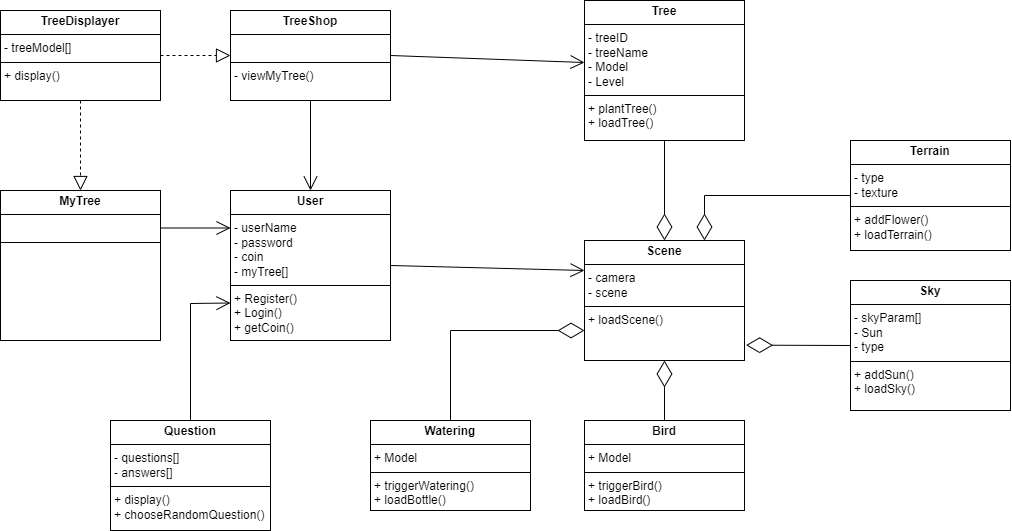

The diagram above was exported from draw.io. Its source (the exported page's mxGraphModel, read from the mxfile embedded in the PNG):
<mxGraphModel dx="2080" dy="929" grid="1" gridSize="10" guides="1" tooltips="1" connect="1" arrows="1" fold="1" page="1" pageScale="1" pageWidth="827" pageHeight="1169" math="0" shadow="0">
  <root>
    <mxCell id="0" />
    <mxCell id="1" parent="0" />
    <mxCell id="KS_QetbsoykJpGnihQxt-1" value="&lt;p style=&quot;margin:0px;margin-top:4px;text-align:center;&quot;&gt;&lt;b&gt;Tree&lt;/b&gt;&lt;/p&gt;&lt;hr size=&quot;1&quot; style=&quot;border-style:solid;&quot;&gt;&lt;p style=&quot;margin:0px;margin-left:4px;&quot;&gt;- treeID&lt;/p&gt;&lt;p style=&quot;margin:0px;margin-left:4px;&quot;&gt;- treeName&lt;/p&gt;&lt;p style=&quot;margin:0px;margin-left:4px;&quot;&gt;- Model&lt;/p&gt;&lt;p style=&quot;margin:0px;margin-left:4px;&quot;&gt;- Level&lt;/p&gt;&lt;hr size=&quot;1&quot; style=&quot;border-style:solid;&quot;&gt;&lt;p style=&quot;margin:0px;margin-left:4px;&quot;&gt;+ plantTree()&lt;/p&gt;&lt;p style=&quot;margin:0px;margin-left:4px;&quot;&gt;+ loadTree()&lt;/p&gt;&lt;p style=&quot;margin:0px;margin-left:4px;&quot;&gt;&lt;br&gt;&lt;/p&gt;&lt;p style=&quot;margin:0px;margin-left:4px;&quot;&gt;&lt;br&gt;&lt;/p&gt;" style="verticalAlign=top;align=left;overflow=fill;html=1;whiteSpace=wrap;" vertex="1" parent="1">
      <mxGeometry x="414" y="130" width="160" height="140" as="geometry" />
    </mxCell>
    <mxCell id="KS_QetbsoykJpGnihQxt-2" value="&lt;p style=&quot;margin:0px;margin-top:4px;text-align:center;&quot;&gt;&lt;b&gt;User&lt;/b&gt;&lt;/p&gt;&lt;hr size=&quot;1&quot; style=&quot;border-style:solid;&quot;&gt;&lt;p style=&quot;margin:0px;margin-left:4px;&quot;&gt;- userName&lt;/p&gt;&lt;p style=&quot;margin:0px;margin-left:4px;&quot;&gt;- password&lt;/p&gt;&lt;p style=&quot;margin:0px;margin-left:4px;&quot;&gt;- coin&lt;/p&gt;&lt;p style=&quot;margin:0px;margin-left:4px;&quot;&gt;- myTree[]&lt;/p&gt;&lt;hr size=&quot;1&quot; style=&quot;border-style:solid;&quot;&gt;&lt;p style=&quot;margin:0px;margin-left:4px;&quot;&gt;+ Register()&lt;/p&gt;&lt;p style=&quot;margin:0px;margin-left:4px;&quot;&gt;+ Login()&lt;/p&gt;&lt;p style=&quot;margin:0px;margin-left:4px;&quot;&gt;+ getCoin()&lt;/p&gt;" style="verticalAlign=top;align=left;overflow=fill;html=1;whiteSpace=wrap;" vertex="1" parent="1">
      <mxGeometry x="60" y="320" width="160" height="150" as="geometry" />
    </mxCell>
    <mxCell id="KS_QetbsoykJpGnihQxt-3" value="&lt;p style=&quot;margin:0px;margin-top:4px;text-align:center;&quot;&gt;&lt;b&gt;Scene&lt;/b&gt;&lt;/p&gt;&lt;hr size=&quot;1&quot; style=&quot;border-style:solid;&quot;&gt;&lt;p style=&quot;margin:0px;margin-left:4px;&quot;&gt;- camera&lt;/p&gt;&lt;p style=&quot;margin:0px;margin-left:4px;&quot;&gt;- scene&lt;/p&gt;&lt;hr size=&quot;1&quot; style=&quot;border-style:solid;&quot;&gt;&lt;p style=&quot;margin:0px;margin-left:4px;&quot;&gt;+ loadScene()&lt;/p&gt;" style="verticalAlign=top;align=left;overflow=fill;html=1;whiteSpace=wrap;" vertex="1" parent="1">
      <mxGeometry x="414" y="370" width="160" height="120" as="geometry" />
    </mxCell>
    <mxCell id="KS_QetbsoykJpGnihQxt-4" value="&lt;p style=&quot;margin:0px;margin-top:4px;text-align:center;&quot;&gt;&lt;b&gt;Terrain&lt;/b&gt;&lt;/p&gt;&lt;hr size=&quot;1&quot; style=&quot;border-style:solid;&quot;&gt;&lt;p style=&quot;margin:0px;margin-left:4px;&quot;&gt;- type&lt;/p&gt;&lt;p style=&quot;margin:0px;margin-left:4px;&quot;&gt;- texture&lt;/p&gt;&lt;hr size=&quot;1&quot; style=&quot;border-style:solid;&quot;&gt;&lt;p style=&quot;margin:0px;margin-left:4px;&quot;&gt;+ addFlower()&lt;/p&gt;&lt;p style=&quot;margin:0px;margin-left:4px;&quot;&gt;+ loadTerrain()&lt;/p&gt;&lt;p style=&quot;margin:0px;margin-left:4px;&quot;&gt;&lt;br&gt;&lt;/p&gt;" style="verticalAlign=top;align=left;overflow=fill;html=1;whiteSpace=wrap;" vertex="1" parent="1">
      <mxGeometry x="680" y="270" width="160" height="110" as="geometry" />
    </mxCell>
    <mxCell id="KS_QetbsoykJpGnihQxt-5" value="&lt;p style=&quot;margin:0px;margin-top:4px;text-align:center;&quot;&gt;&lt;b&gt;Sky&lt;/b&gt;&lt;/p&gt;&lt;hr size=&quot;1&quot; style=&quot;border-style:solid;&quot;&gt;&lt;p style=&quot;margin:0px;margin-left:4px;&quot;&gt;- skyParam[]&lt;/p&gt;&lt;p style=&quot;margin:0px;margin-left:4px;&quot;&gt;- Sun&lt;/p&gt;&lt;p style=&quot;margin:0px;margin-left:4px;&quot;&gt;- type&lt;/p&gt;&lt;hr size=&quot;1&quot; style=&quot;border-style:solid;&quot;&gt;&lt;p style=&quot;margin:0px;margin-left:4px;&quot;&gt;+ addSun()&lt;/p&gt;&lt;p style=&quot;margin:0px;margin-left:4px;&quot;&gt;+ loadSky()&lt;/p&gt;" style="verticalAlign=top;align=left;overflow=fill;html=1;whiteSpace=wrap;" vertex="1" parent="1">
      <mxGeometry x="680" y="410" width="160" height="130" as="geometry" />
    </mxCell>
    <mxCell id="KS_QetbsoykJpGnihQxt-14" value="&lt;p style=&quot;margin:0px;margin-top:4px;text-align:center;&quot;&gt;&lt;b&gt;Bird&lt;/b&gt;&lt;/p&gt;&lt;hr size=&quot;1&quot; style=&quot;border-style:solid;&quot;&gt;&lt;p style=&quot;margin:0px;margin-left:4px;&quot;&gt;+ Model&lt;/p&gt;&lt;hr size=&quot;1&quot; style=&quot;border-style:solid;&quot;&gt;&lt;p style=&quot;margin:0px;margin-left:4px;&quot;&gt;+ triggerBird()&lt;/p&gt;&lt;p style=&quot;margin:0px;margin-left:4px;&quot;&gt;+ loadBird()&lt;/p&gt;" style="verticalAlign=top;align=left;overflow=fill;html=1;whiteSpace=wrap;" vertex="1" parent="1">
      <mxGeometry x="414" y="550" width="160" height="90" as="geometry" />
    </mxCell>
    <mxCell id="KS_QetbsoykJpGnihQxt-15" value="&lt;p style=&quot;margin:0px;margin-top:4px;text-align:center;&quot;&gt;&lt;b&gt;Watering&lt;/b&gt;&lt;/p&gt;&lt;hr size=&quot;1&quot; style=&quot;border-style:solid;&quot;&gt;&lt;p style=&quot;margin:0px;margin-left:4px;&quot;&gt;+ Model&lt;/p&gt;&lt;hr size=&quot;1&quot; style=&quot;border-style:solid;&quot;&gt;&lt;p style=&quot;margin:0px;margin-left:4px;&quot;&gt;+ triggerWatering()&lt;/p&gt;&lt;p style=&quot;margin:0px;margin-left:4px;&quot;&gt;+ loadBottle()&lt;/p&gt;" style="verticalAlign=top;align=left;overflow=fill;html=1;whiteSpace=wrap;" vertex="1" parent="1">
      <mxGeometry x="200" y="550" width="160" height="90" as="geometry" />
    </mxCell>
    <mxCell id="KS_QetbsoykJpGnihQxt-16" value="" style="endArrow=diamondThin;endFill=0;endSize=24;html=1;rounded=0;exitX=0.5;exitY=1;exitDx=0;exitDy=0;" edge="1" parent="1" source="KS_QetbsoykJpGnihQxt-1">
      <mxGeometry width="160" relative="1" as="geometry">
        <mxPoint x="330" y="480" as="sourcePoint" />
        <mxPoint x="494" y="370" as="targetPoint" />
      </mxGeometry>
    </mxCell>
    <mxCell id="KS_QetbsoykJpGnihQxt-17" value="" style="endArrow=diamondThin;endFill=0;endSize=24;html=1;rounded=0;exitX=0;exitY=0.5;exitDx=0;exitDy=0;entryX=0.75;entryY=0;entryDx=0;entryDy=0;" edge="1" parent="1" source="KS_QetbsoykJpGnihQxt-4" target="KS_QetbsoykJpGnihQxt-3">
      <mxGeometry width="160" relative="1" as="geometry">
        <mxPoint x="330" y="480" as="sourcePoint" />
        <mxPoint x="490" y="480" as="targetPoint" />
        <Array as="points">
          <mxPoint x="534" y="325" />
        </Array>
      </mxGeometry>
    </mxCell>
    <mxCell id="KS_QetbsoykJpGnihQxt-18" value="" style="endArrow=diamondThin;endFill=0;endSize=24;html=1;rounded=0;exitX=0;exitY=0.5;exitDx=0;exitDy=0;entryX=1.01;entryY=0.872;entryDx=0;entryDy=0;entryPerimeter=0;" edge="1" parent="1" source="KS_QetbsoykJpGnihQxt-5" target="KS_QetbsoykJpGnihQxt-3">
      <mxGeometry width="160" relative="1" as="geometry">
        <mxPoint x="330" y="480" as="sourcePoint" />
        <mxPoint x="490" y="480" as="targetPoint" />
      </mxGeometry>
    </mxCell>
    <mxCell id="KS_QetbsoykJpGnihQxt-19" value="" style="endArrow=diamondThin;endFill=0;endSize=24;html=1;rounded=0;exitX=0.5;exitY=0;exitDx=0;exitDy=0;entryX=0.5;entryY=1;entryDx=0;entryDy=0;" edge="1" parent="1" source="KS_QetbsoykJpGnihQxt-14" target="KS_QetbsoykJpGnihQxt-3">
      <mxGeometry width="160" relative="1" as="geometry">
        <mxPoint x="500.4000000000001" y="561" as="sourcePoint" />
        <mxPoint x="501.67999999999984" y="487.03999999999996" as="targetPoint" />
      </mxGeometry>
    </mxCell>
    <mxCell id="KS_QetbsoykJpGnihQxt-20" value="" style="endArrow=diamondThin;endFill=0;endSize=24;html=1;rounded=0;exitX=0.5;exitY=0;exitDx=0;exitDy=0;entryX=0;entryY=0.75;entryDx=0;entryDy=0;" edge="1" parent="1" source="KS_QetbsoykJpGnihQxt-15" target="KS_QetbsoykJpGnihQxt-3">
      <mxGeometry width="160" relative="1" as="geometry">
        <mxPoint x="330" y="480" as="sourcePoint" />
        <mxPoint x="420" y="470" as="targetPoint" />
        <Array as="points">
          <mxPoint x="280" y="460" />
        </Array>
      </mxGeometry>
    </mxCell>
    <mxCell id="KS_QetbsoykJpGnihQxt-21" value="" style="endArrow=open;endFill=1;endSize=12;html=1;rounded=0;exitX=1;exitY=0.5;exitDx=0;exitDy=0;entryX=0;entryY=0.25;entryDx=0;entryDy=0;" edge="1" parent="1" source="KS_QetbsoykJpGnihQxt-2" target="KS_QetbsoykJpGnihQxt-3">
      <mxGeometry width="160" relative="1" as="geometry">
        <mxPoint x="330" y="480" as="sourcePoint" />
        <mxPoint x="490" y="480" as="targetPoint" />
      </mxGeometry>
    </mxCell>
    <mxCell id="KS_QetbsoykJpGnihQxt-22" value="&lt;p style=&quot;margin:0px;margin-top:4px;text-align:center;&quot;&gt;&lt;b&gt;TreeShop&lt;/b&gt;&lt;/p&gt;&lt;hr size=&quot;1&quot; style=&quot;border-style:solid;&quot;&gt;&lt;p style=&quot;margin:0px;margin-left:4px;&quot;&gt;&lt;br&gt;&lt;/p&gt;&lt;hr size=&quot;1&quot; style=&quot;border-style:solid;&quot;&gt;&lt;p style=&quot;margin:0px;margin-left:4px;&quot;&gt;&lt;span style=&quot;background-color: initial;&quot;&gt;- viewMyTree()&lt;/span&gt;&lt;br&gt;&lt;/p&gt;" style="verticalAlign=top;align=left;overflow=fill;html=1;whiteSpace=wrap;" vertex="1" parent="1">
      <mxGeometry x="60" y="140" width="160" height="90" as="geometry" />
    </mxCell>
    <mxCell id="KS_QetbsoykJpGnihQxt-23" value="" style="endArrow=open;endFill=1;endSize=12;html=1;rounded=0;exitX=1;exitY=0.5;exitDx=0;exitDy=0;entryX=0;entryY=0.443;entryDx=0;entryDy=0;entryPerimeter=0;" edge="1" parent="1" source="KS_QetbsoykJpGnihQxt-22" target="KS_QetbsoykJpGnihQxt-1">
      <mxGeometry width="160" relative="1" as="geometry">
        <mxPoint x="330" y="380" as="sourcePoint" />
        <mxPoint x="490" y="380" as="targetPoint" />
      </mxGeometry>
    </mxCell>
    <mxCell id="KS_QetbsoykJpGnihQxt-24" value="" style="endArrow=open;endFill=1;endSize=12;html=1;rounded=0;exitX=0.5;exitY=1;exitDx=0;exitDy=0;entryX=0.5;entryY=0;entryDx=0;entryDy=0;" edge="1" parent="1" source="KS_QetbsoykJpGnihQxt-22" target="KS_QetbsoykJpGnihQxt-2">
      <mxGeometry width="160" relative="1" as="geometry">
        <mxPoint x="330" y="380" as="sourcePoint" />
        <mxPoint x="490" y="380" as="targetPoint" />
      </mxGeometry>
    </mxCell>
    <mxCell id="KS_QetbsoykJpGnihQxt-25" value="&lt;p style=&quot;margin:0px;margin-top:4px;text-align:center;&quot;&gt;&lt;b&gt;MyTree&lt;/b&gt;&lt;/p&gt;&lt;hr size=&quot;1&quot; style=&quot;border-style:solid;&quot;&gt;&lt;p style=&quot;margin:0px;margin-left:4px;&quot;&gt;&lt;br&gt;&lt;/p&gt;&lt;hr size=&quot;1&quot; style=&quot;border-style:solid;&quot;&gt;&lt;p style=&quot;margin:0px;margin-left:4px;&quot;&gt;&lt;br&gt;&lt;/p&gt;" style="verticalAlign=top;align=left;overflow=fill;html=1;whiteSpace=wrap;" vertex="1" parent="1">
      <mxGeometry x="-170" y="320" width="160" height="150" as="geometry" />
    </mxCell>
    <mxCell id="KS_QetbsoykJpGnihQxt-26" value="" style="endArrow=open;endFill=1;endSize=12;html=1;rounded=0;exitX=1;exitY=0.25;exitDx=0;exitDy=0;entryX=0;entryY=0.25;entryDx=0;entryDy=0;" edge="1" parent="1" source="KS_QetbsoykJpGnihQxt-25" target="KS_QetbsoykJpGnihQxt-2">
      <mxGeometry width="160" relative="1" as="geometry">
        <mxPoint x="-10" y="380" as="sourcePoint" />
        <mxPoint x="150" y="380" as="targetPoint" />
      </mxGeometry>
    </mxCell>
    <mxCell id="KS_QetbsoykJpGnihQxt-27" value="&lt;p style=&quot;margin:0px;margin-top:4px;text-align:center;&quot;&gt;&lt;b&gt;TreeDisplayer&lt;/b&gt;&lt;/p&gt;&lt;hr size=&quot;1&quot; style=&quot;border-style:solid;&quot;&gt;&lt;p style=&quot;margin:0px;margin-left:4px;&quot;&gt;- treeModel[]&lt;br&gt;&lt;/p&gt;&lt;hr size=&quot;1&quot; style=&quot;border-style:solid;&quot;&gt;&lt;p style=&quot;margin:0px;margin-left:4px;&quot;&gt;+ display()&lt;br&gt;&lt;/p&gt;" style="verticalAlign=top;align=left;overflow=fill;html=1;whiteSpace=wrap;" vertex="1" parent="1">
      <mxGeometry x="-170" y="140" width="160" height="90" as="geometry" />
    </mxCell>
    <mxCell id="KS_QetbsoykJpGnihQxt-28" value="" style="endArrow=block;dashed=1;endFill=0;endSize=12;html=1;rounded=0;exitX=1;exitY=0.5;exitDx=0;exitDy=0;entryX=0;entryY=0.5;entryDx=0;entryDy=0;" edge="1" parent="1" source="KS_QetbsoykJpGnihQxt-27" target="KS_QetbsoykJpGnihQxt-22">
      <mxGeometry width="160" relative="1" as="geometry">
        <mxPoint x="-10" y="380" as="sourcePoint" />
        <mxPoint x="150" y="380" as="targetPoint" />
      </mxGeometry>
    </mxCell>
    <mxCell id="KS_QetbsoykJpGnihQxt-30" value="" style="endArrow=block;dashed=1;endFill=0;endSize=12;html=1;rounded=0;exitX=0.5;exitY=1;exitDx=0;exitDy=0;entryX=0.5;entryY=0;entryDx=0;entryDy=0;" edge="1" parent="1" source="KS_QetbsoykJpGnihQxt-27" target="KS_QetbsoykJpGnihQxt-25">
      <mxGeometry width="160" relative="1" as="geometry">
        <mxPoint x="-10" y="380" as="sourcePoint" />
        <mxPoint x="150" y="380" as="targetPoint" />
      </mxGeometry>
    </mxCell>
    <mxCell id="KS_QetbsoykJpGnihQxt-31" value="&lt;p style=&quot;margin:0px;margin-top:4px;text-align:center;&quot;&gt;&lt;b&gt;Question&lt;/b&gt;&lt;/p&gt;&lt;hr size=&quot;1&quot; style=&quot;border-style:solid;&quot;&gt;&lt;p style=&quot;margin:0px;margin-left:4px;&quot;&gt;- questions[]&lt;/p&gt;&lt;p style=&quot;margin:0px;margin-left:4px;&quot;&gt;- answers[]&lt;/p&gt;&lt;hr size=&quot;1&quot; style=&quot;border-style:solid;&quot;&gt;&lt;p style=&quot;margin:0px;margin-left:4px;&quot;&gt;+ display()&lt;/p&gt;&lt;p style=&quot;margin:0px;margin-left:4px;&quot;&gt;+ chooseRandomQuestion()&lt;/p&gt;" style="verticalAlign=top;align=left;overflow=fill;html=1;whiteSpace=wrap;" vertex="1" parent="1">
      <mxGeometry x="-60" y="550" width="160" height="110" as="geometry" />
    </mxCell>
    <mxCell id="KS_QetbsoykJpGnihQxt-32" value="" style="endArrow=open;endFill=1;endSize=12;html=1;rounded=0;exitX=0.5;exitY=0;exitDx=0;exitDy=0;entryX=0;entryY=0.75;entryDx=0;entryDy=0;" edge="1" parent="1" source="KS_QetbsoykJpGnihQxt-31" target="KS_QetbsoykJpGnihQxt-2">
      <mxGeometry width="160" relative="1" as="geometry">
        <mxPoint x="110" y="480" as="sourcePoint" />
        <mxPoint x="270" y="480" as="targetPoint" />
        <Array as="points">
          <mxPoint x="20" y="433" />
        </Array>
      </mxGeometry>
    </mxCell>
  </root>
</mxGraphModel>